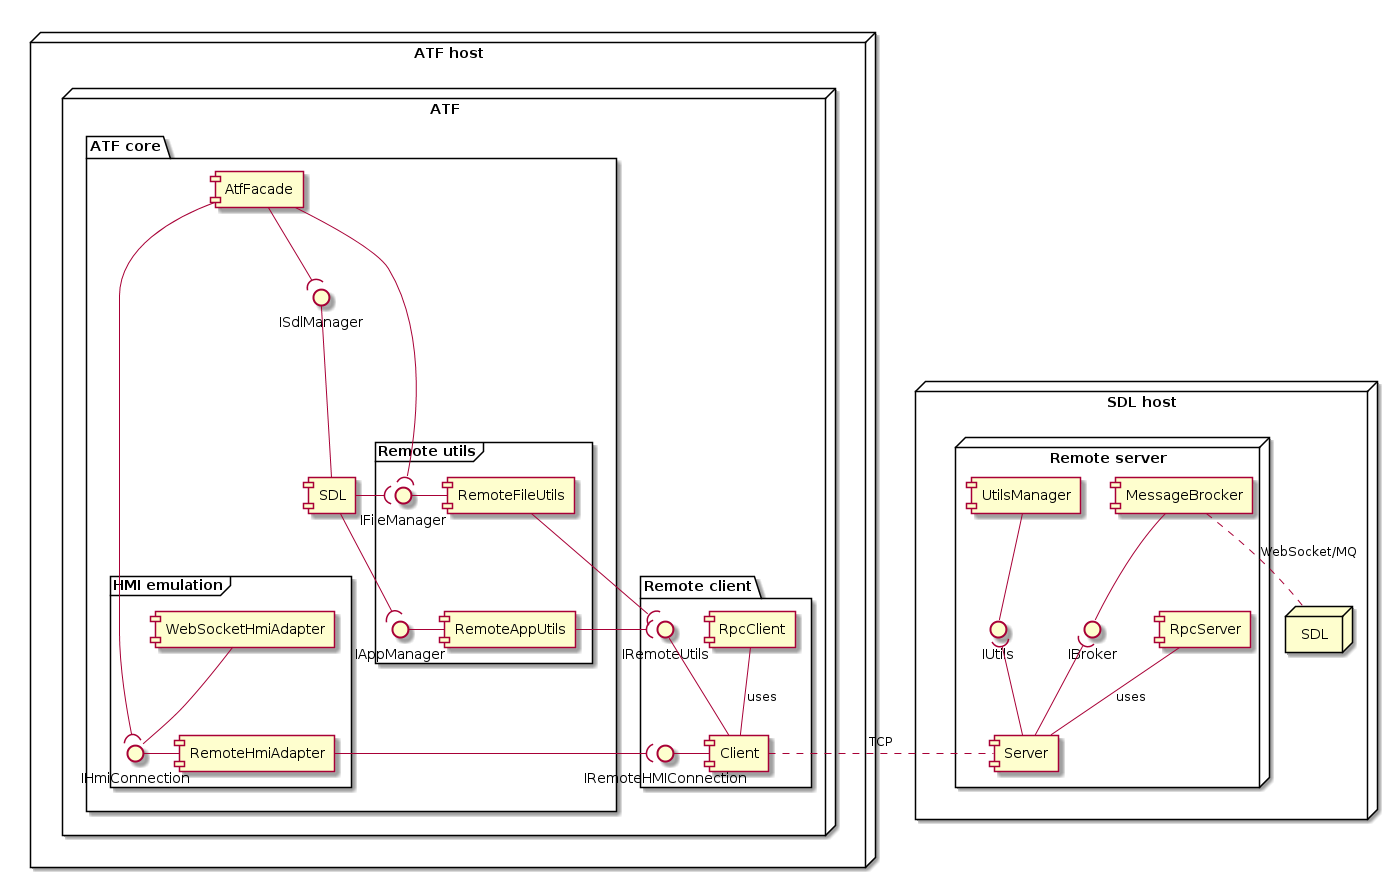

The diagram above was rendered by PlantUML. Its source (embedded in the PNG):
@startuml

node "SDL host" as SDL_host {
  node "SDL"
  node "Remote server" as Remote_server {
	[Server] -up-( IBroker
	[Server] -up-( IUtils
	[Server] -up- [RpcServer] : uses
	
	[MessageBrocker] -- IBroker
	[UtilsManager] -- IUtils
  }
}

node "ATF host" as ATF_host {
  node "ATF" {
	package "Remote client" {
		[Client] -up- [RpcClient] : uses
		[Client] -up- IRemoteUtils
		[Client] -left- IRemoteHMIConnection
	}
	
	package "ATF core" {
		frame "Remote utils" {
			[RemoteFileUtils] -( IRemoteUtils
			[RemoteFileUtils] -left- IFileManager
			[RemoteAppUtils] -( IRemoteUtils
			[RemoteAppUtils] -left- IAppManager
			
		}
		
		frame "HMI emulation" {
			[RemoteHmiAdapter] -( IRemoteHMIConnection
			[RemoteHmiAdapter] - IHmiConnection
			[WebSocketHmiAdapter] - IHmiConnection
		}
		
		[SDL] as SdlManager
		[SdlManager] -( IAppManager
		[SdlManager] -( IFileManager
		[SdlManager] -up- ISdlManager
		
		[AtfFacade] --( IFileManager
		[AtfFacade] --( ISdlManager
		[AtfFacade] --( IHmiConnection
	}
  }
}

RemoteFileUtils -[hidden]down- RemoteAppUtils
RemoteAppUtils -[hidden]down- RemoteHmiAdapter
AtfFacade -[hidden]up- SdlManager
WebSocketHmiAdapter -[hidden]down- RemoteHmiAdapter
RemoteHmiAdapter -[hidden]right- Client
RpcClient -[hidden]right- IRemoteUtils

MessageBrocker .down. SDL : WebSocket/MQ

SDL_host -[hidden]left- ATF_host
Client . Server : TCP

@enduml